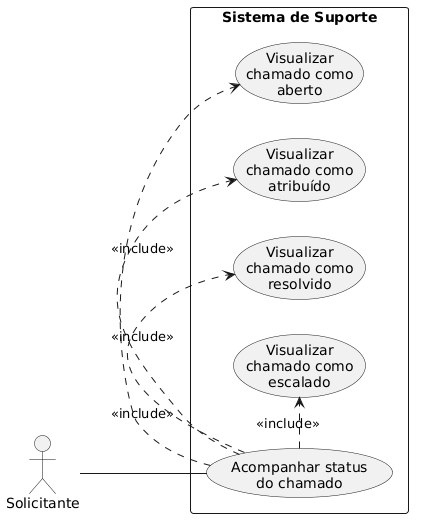

The diagram above was rendered by PlantUML. Its source (embedded in the PNG):
@startuml
left to right direction

actor "Solicitante" as Solicitante

rectangle "Sistema de Suporte" {

  usecase "Acompanhar status\ndo chamado" as UC1

  usecase "Visualizar\nchamado como\naberto" as UC2
  usecase "Visualizar\nchamado como\natribuído" as UC3
  usecase "Visualizar\nchamado como\nresolvido" as UC4
  usecase "Visualizar\nchamado como\nescalado" as UC5

  UC1 .> UC2 : <<include>>
  UC1 .> UC3 : <<include>>
  UC1 .> UC4 : <<include>>
  UC1 .> UC5 : <<include>>
}

Solicitante -- UC1
@enduml